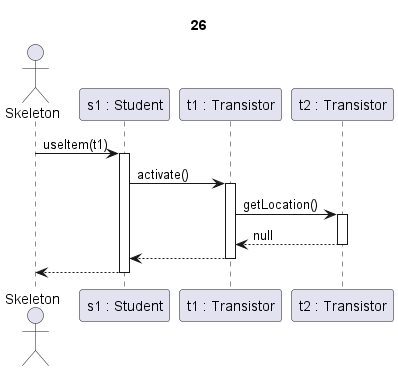

The diagram above was rendered by PlantUML. Its source (embedded in the PNG):
@startuml transistor can't use

title 26

actor Skeleton as sk
participant "s1 : Student" as s
participant "t1 : Transistor" as t1
participant "t2 : Transistor" as t2

sk -> s ++: useItem(t1)

s->t1 ++: activate()

t1 -> t2 ++: getLocation()
t2 --> t1 --: null

t1 --> s --:

s-->sk --:

@enduml